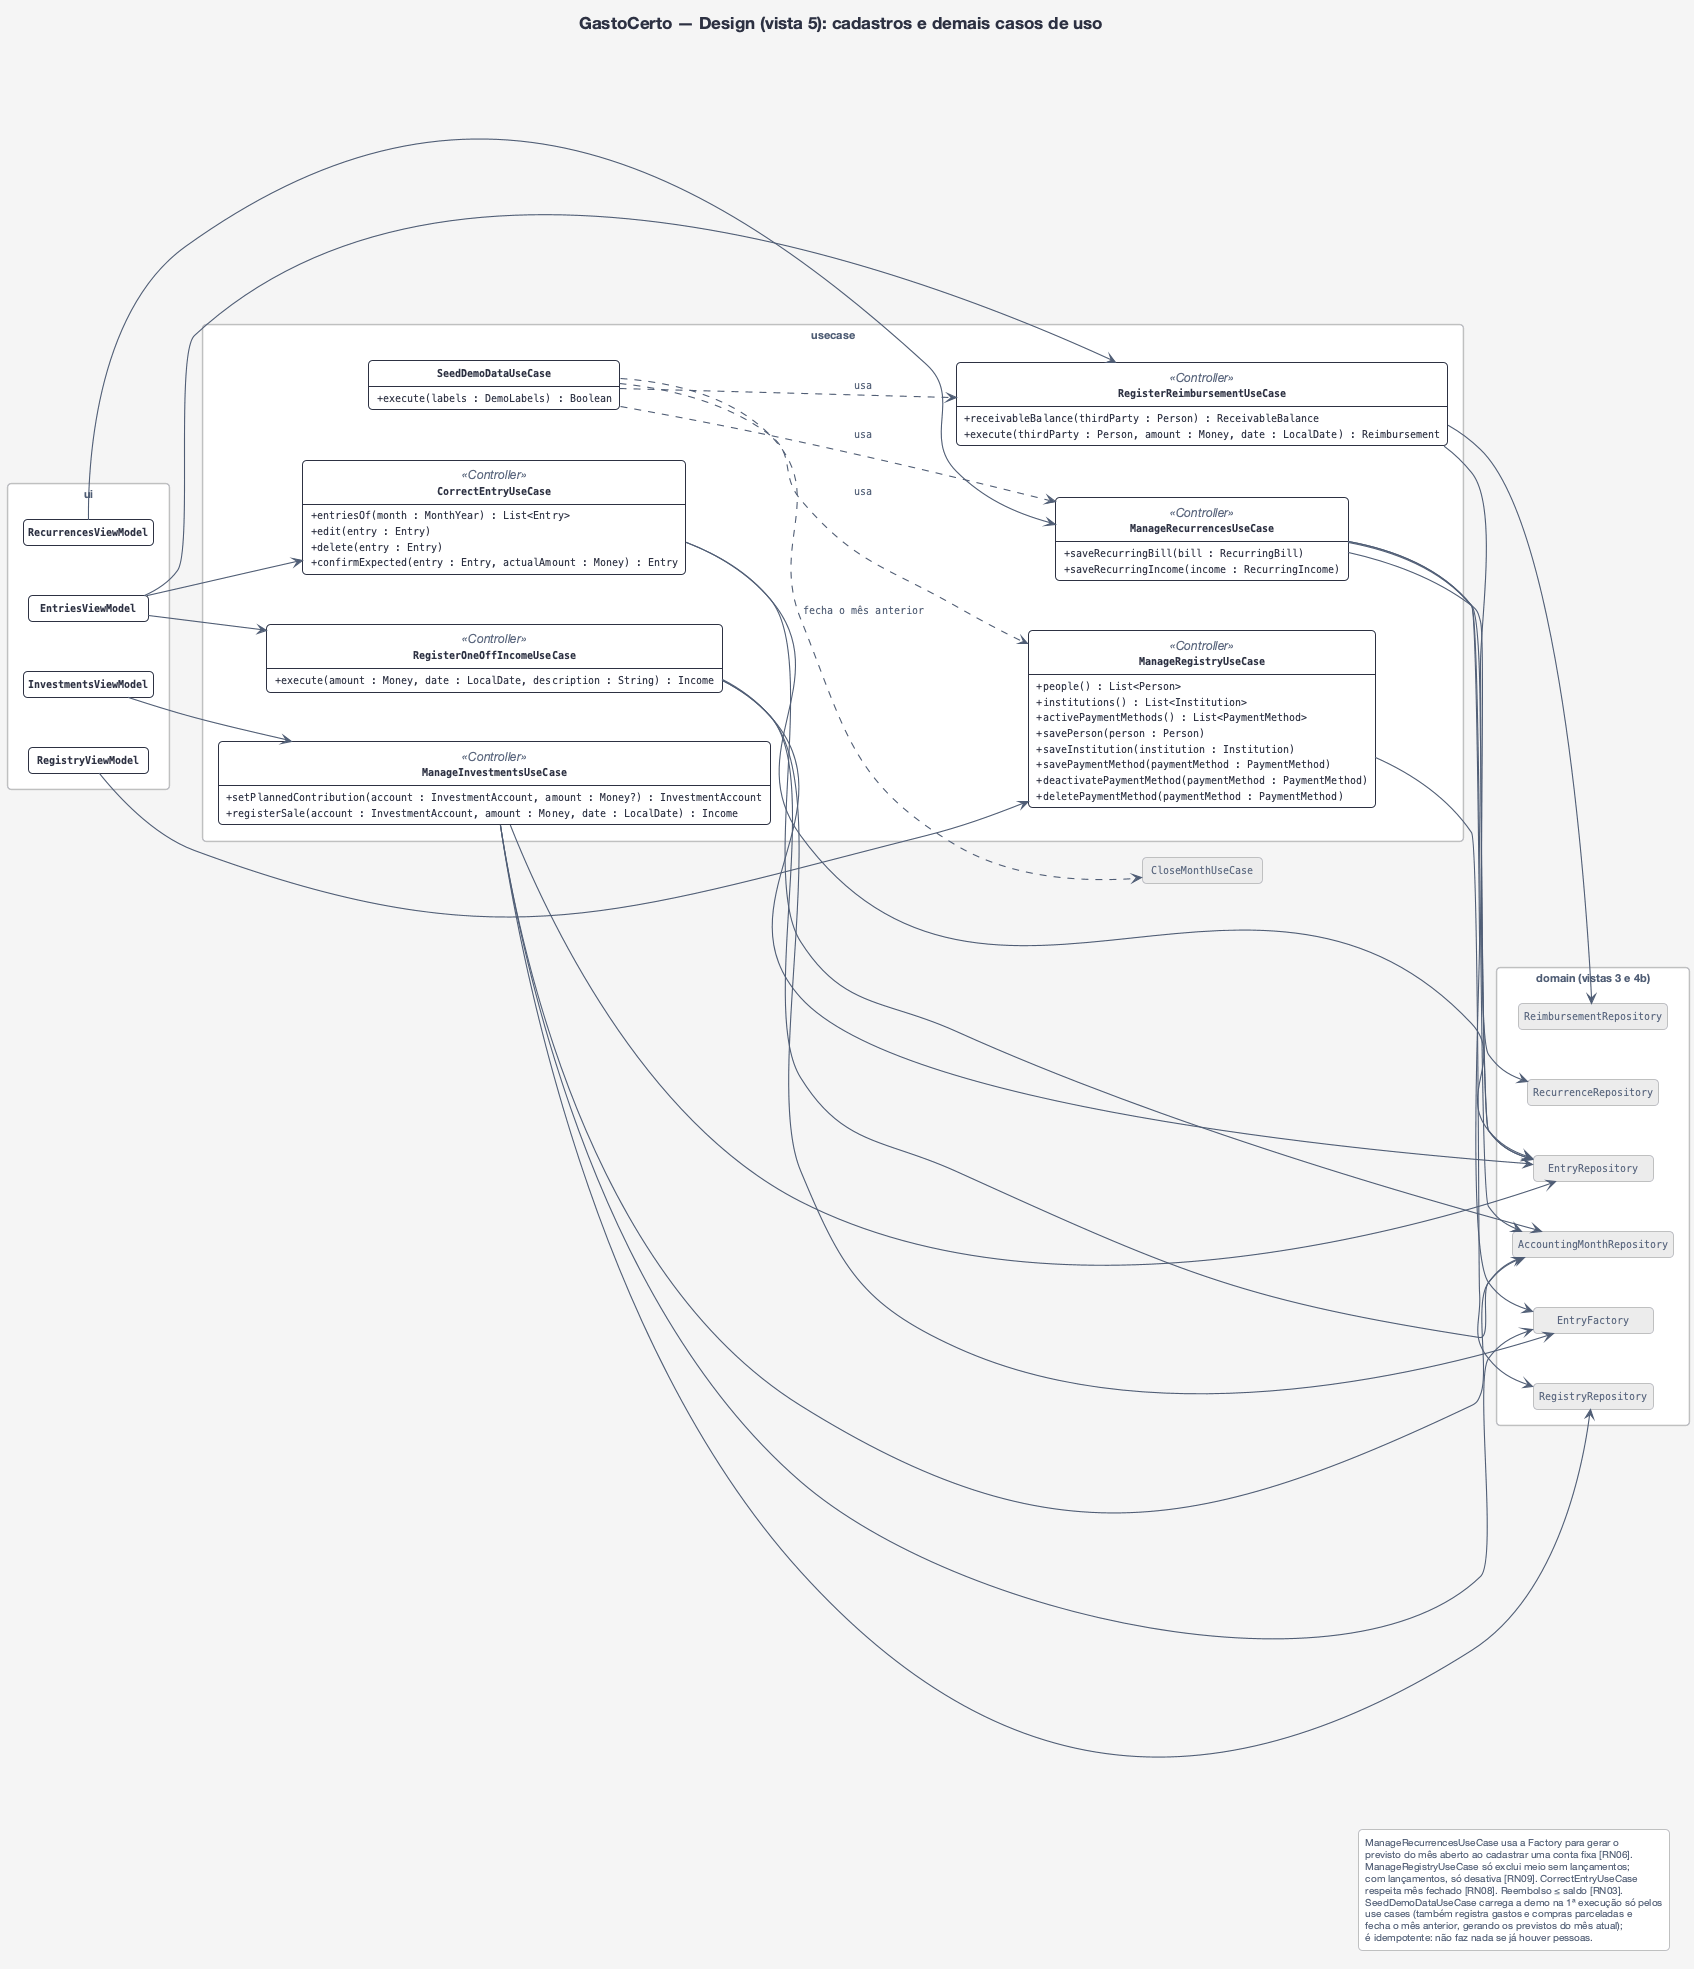

The diagram above was rendered by PlantUML. Its source (embedded in the PNG):
@startuml design-5-cadastros
!include estilo.iuml
hide circle
hide empty members
hide <<ref>> members
hide <<ref>> stereotype
hide <<foco>> stereotype
title GastoCerto — Design (vista 5): cadastros e demais casos de uso
left to right direction

package "ui" {
  class RegistryViewModel
  class RecurrencesViewModel
  class InvestmentsViewModel
  class EntriesViewModel
}
package "usecase" {
  class ManageRegistryUseCase <<Controller>> {
    + people() : List<Person>
    + institutions() : List<Institution>
    + activePaymentMethods() : List<PaymentMethod>
    + savePerson(person : Person)
    + saveInstitution(institution : Institution)
    + savePaymentMethod(paymentMethod : PaymentMethod)
    + deactivatePaymentMethod(paymentMethod : PaymentMethod)
    + deletePaymentMethod(paymentMethod : PaymentMethod)
  }
  class ManageRecurrencesUseCase <<Controller>> {
    + saveRecurringBill(bill : RecurringBill)
    + saveRecurringIncome(income : RecurringIncome)
  }
  class ManageInvestmentsUseCase <<Controller>> {
    + setPlannedContribution(account : InvestmentAccount, amount : Money?) : InvestmentAccount
    + registerSale(account : InvestmentAccount, amount : Money, date : LocalDate) : Income
  }
  class RegisterOneOffIncomeUseCase <<Controller>> {
    + execute(amount : Money, date : LocalDate, description : String) : Income
  }
  class CorrectEntryUseCase <<Controller>> {
    + entriesOf(month : MonthYear) : List<Entry>
    + edit(entry : Entry)
    + delete(entry : Entry)
    + confirmExpected(entry : Entry, actualAmount : Money) : Entry
  }
  class RegisterReimbursementUseCase <<Controller>> {
    + receivableBalance(thirdParty : Person) : ReceivableBalance
    + execute(thirdParty : Person, amount : Money, date : LocalDate) : Reimbursement
  }
  class SeedDemoDataUseCase {
    + execute(labels : DemoLabels) : Boolean
  }
}
package "domain (vistas 3 e 4b)" {
  class RegistryRepository <<ref>>
  class RecurrenceRepository <<ref>>
  class EntryRepository <<ref>>
  class AccountingMonthRepository <<ref>>
  class ReimbursementRepository <<ref>>
  class EntryFactory <<ref>>
}
class CloseMonthUseCase <<ref>>

RegistryViewModel --> ManageRegistryUseCase
RecurrencesViewModel --> ManageRecurrencesUseCase
InvestmentsViewModel --> ManageInvestmentsUseCase
EntriesViewModel --> RegisterOneOffIncomeUseCase
EntriesViewModel --> CorrectEntryUseCase
EntriesViewModel --> RegisterReimbursementUseCase
ManageRegistryUseCase --> RegistryRepository
ManageRecurrencesUseCase --> RecurrenceRepository
ManageRecurrencesUseCase --> EntryFactory
ManageRecurrencesUseCase --> EntryRepository
ManageInvestmentsUseCase --> RegistryRepository
ManageInvestmentsUseCase --> EntryRepository
ManageInvestmentsUseCase --> EntryFactory
ManageInvestmentsUseCase --> AccountingMonthRepository
ManageRecurrencesUseCase --> AccountingMonthRepository
RegisterOneOffIncomeUseCase --> EntryFactory
RegisterOneOffIncomeUseCase --> EntryRepository
RegisterOneOffIncomeUseCase --> AccountingMonthRepository
CorrectEntryUseCase --> EntryRepository
CorrectEntryUseCase --> AccountingMonthRepository
RegisterReimbursementUseCase --> EntryRepository
RegisterReimbursementUseCase --> ReimbursementRepository
SeedDemoDataUseCase ..> ManageRegistryUseCase : usa
SeedDemoDataUseCase ..> ManageRecurrencesUseCase : usa
SeedDemoDataUseCase ..> RegisterReimbursementUseCase : usa
SeedDemoDataUseCase ..> CloseMonthUseCase : fecha o mês anterior

legend right
  ManageRecurrencesUseCase usa a Factory para gerar o
  previsto do mês aberto ao cadastrar uma conta fixa [RN06].
  ManageRegistryUseCase só exclui meio sem lançamentos;
  com lançamentos, só desativa [RN09]. CorrectEntryUseCase
  respeita mês fechado [RN08]. Reembolso ≤ saldo [RN03].
  SeedDemoDataUseCase carrega a demo na 1ª execução só pelos
  use cases (também registra gastos e compras parceladas e
  fecha o mês anterior, gerando os previstos do mês atual);
  é idempotente: não faz nada se já houver pessoas.
endlegend
@enduml